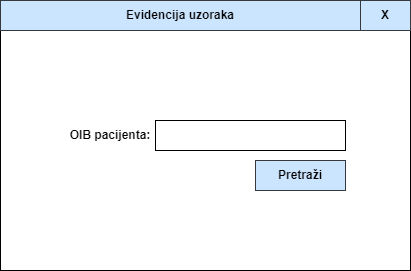

The diagram above was exported from draw.io. Its source (the exported page's mxGraphModel, read from the mxfile embedded in the PNG):
<mxGraphModel dx="1038" dy="585" grid="1" gridSize="10" guides="1" tooltips="1" connect="1" arrows="1" fold="1" page="1" pageScale="1" pageWidth="1100" pageHeight="850" math="0" shadow="0">
  <root>
    <mxCell id="0" />
    <mxCell id="1" parent="0" />
    <mxCell id="JWqpnURnAg9tEbSZ8rcl-4" value="" style="rounded=0;whiteSpace=wrap;html=1;" vertex="1" parent="1">
      <mxGeometry x="280" y="40" width="410" height="270" as="geometry" />
    </mxCell>
    <mxCell id="JWqpnURnAg9tEbSZ8rcl-1" value="" style="rounded=0;whiteSpace=wrap;html=1;" vertex="1" parent="1">
      <mxGeometry x="435" y="160" width="190" height="30" as="geometry" />
    </mxCell>
    <mxCell id="JWqpnURnAg9tEbSZ8rcl-2" value="&lt;b&gt;OIB pacijenta:&lt;/b&gt;" style="text;html=1;strokeColor=none;fillColor=none;align=center;verticalAlign=middle;whiteSpace=wrap;rounded=0;" vertex="1" parent="1">
      <mxGeometry x="345" y="160" width="90" height="30" as="geometry" />
    </mxCell>
    <mxCell id="JWqpnURnAg9tEbSZ8rcl-5" value="&lt;b&gt;Evidencija uzoraka&lt;/b&gt;" style="rounded=0;whiteSpace=wrap;html=1;fillColor=#cce5ff;strokeColor=#36393d;" vertex="1" parent="1">
      <mxGeometry x="280" y="40" width="360" height="30" as="geometry" />
    </mxCell>
    <mxCell id="JWqpnURnAg9tEbSZ8rcl-6" value="&lt;b&gt;X&lt;/b&gt;" style="rounded=0;whiteSpace=wrap;html=1;fillColor=#cce5ff;strokeColor=#36393d;" vertex="1" parent="1">
      <mxGeometry x="640" y="40" width="50" height="30" as="geometry" />
    </mxCell>
    <mxCell id="JWqpnURnAg9tEbSZ8rcl-7" value="&lt;b&gt;Pretraži&lt;/b&gt;" style="rounded=0;whiteSpace=wrap;html=1;fillColor=#cce5ff;strokeColor=#36393d;" vertex="1" parent="1">
      <mxGeometry x="535" y="200" width="90" height="30" as="geometry" />
    </mxCell>
  </root>
</mxGraphModel>